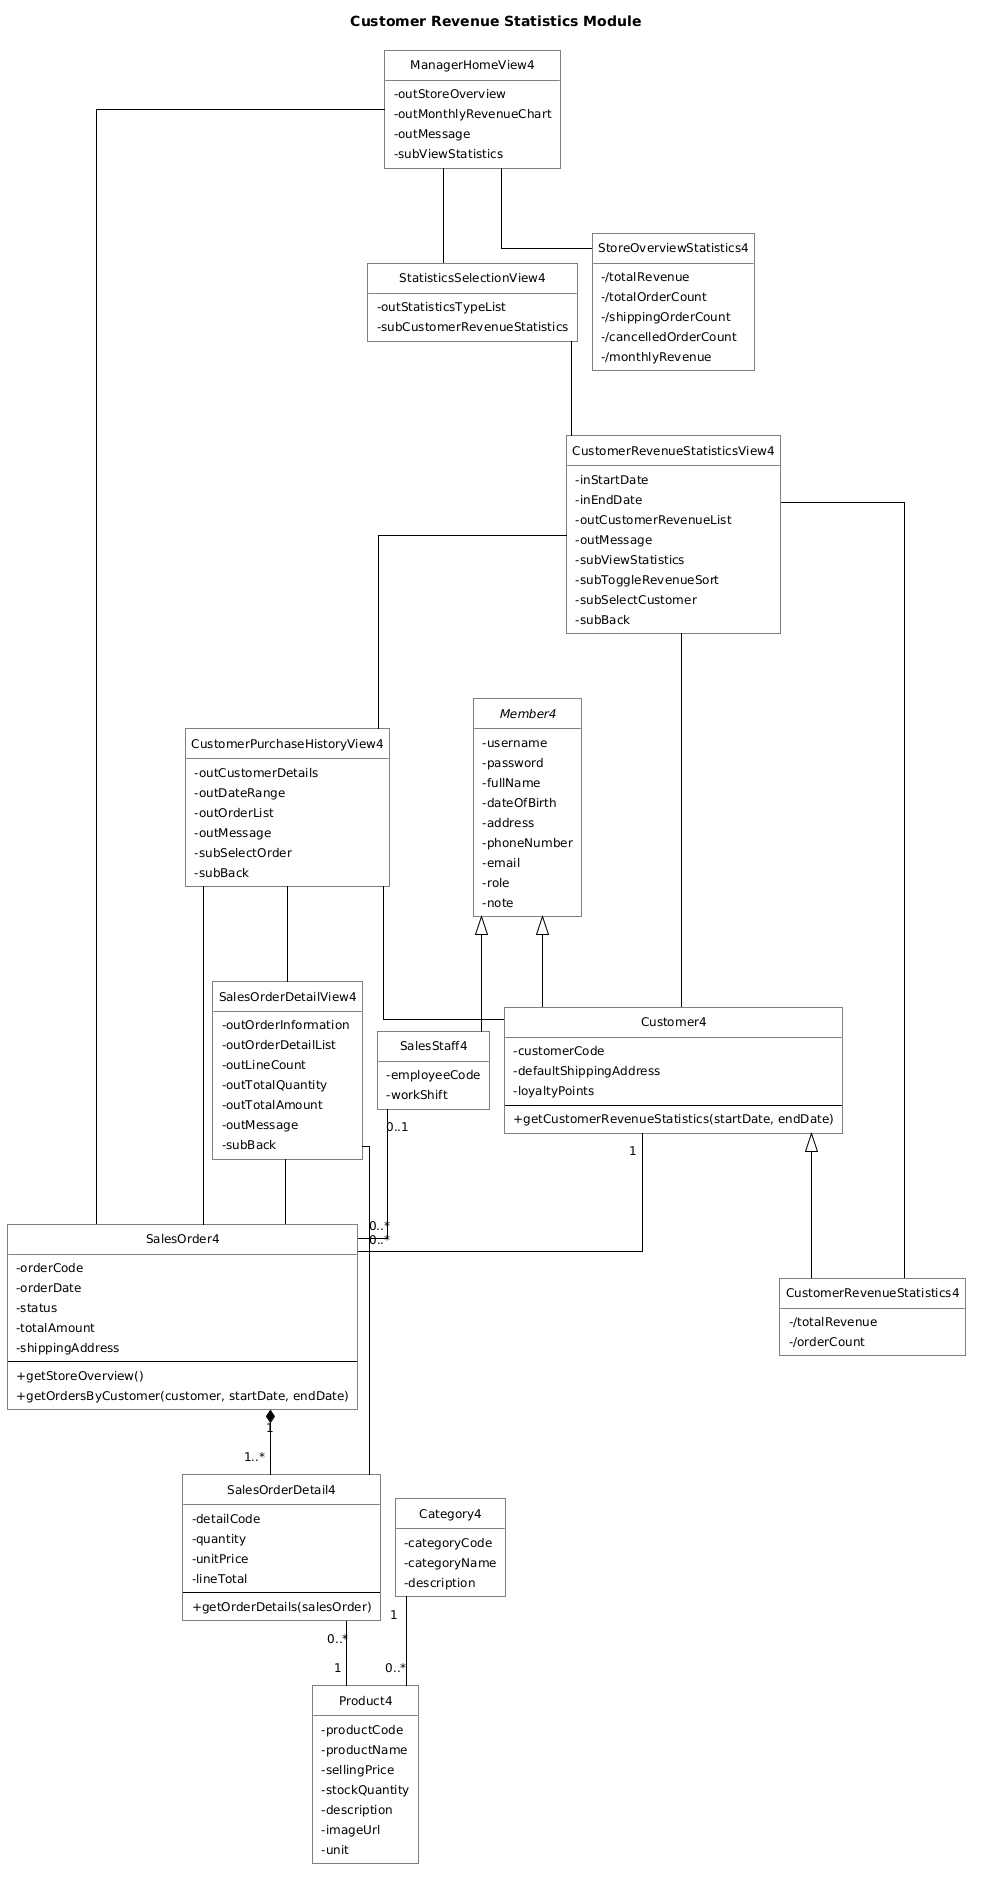

The diagram above was rendered by PlantUML. Its source (embedded in the PNG):
@startuml
title Customer Revenue Statistics Module

top to bottom direction
skinparam nodesep 25
skinparam ranksep 35
skinparam defaultFontSize 12
skinparam padding 3
skinparam shadowing false
skinparam roundcorner 0
skinparam classAttributeIconSize 0
skinparam linetype ortho
skinparam nodesep 15
skinparam ranksep 65
skinparam defaultFontName Arial
skinparam defaultFontSize 12
skinparam ArrowColor black
skinparam padding 3

skinparam class {
  BackgroundColor white
  BorderColor black
  FontColor black
}

hide circle
hide empty methods

class ManagerHomeView4 {
  - outStoreOverview
  - outMonthlyRevenueChart
  - outMessage
  - subViewStatistics
}

class StatisticsSelectionView4 {
  - outStatisticsTypeList
  - subCustomerRevenueStatistics
}

class CustomerRevenueStatisticsView4 {
  - inStartDate
  - inEndDate
  - outCustomerRevenueList
  - outMessage
  - subViewStatistics
  - subToggleRevenueSort
  - subSelectCustomer
  - subBack
}

class CustomerPurchaseHistoryView4 {
  - outCustomerDetails
  - outDateRange
  - outOrderList
  - outMessage
  - subSelectOrder
  - subBack
}

class SalesOrderDetailView4 {
  - outOrderInformation
  - outOrderDetailList
  - outLineCount
  - outTotalQuantity
  - outTotalAmount
  - outMessage
  - subBack
}

abstract class Member4 {
  - username
  - password
  - fullName
  - dateOfBirth
  - address
  - phoneNumber
  - email
  - role
  - note
}

class Customer4 {
  - customerCode
  - defaultShippingAddress
  - loyaltyPoints
  --
  + getCustomerRevenueStatistics(startDate, endDate)
}

class SalesStaff4 {
  - employeeCode
  - workShift
}

class SalesOrder4 {
  - orderCode
  - orderDate
  - status
  - totalAmount
  - shippingAddress
  --
  + getStoreOverview()
  + getOrdersByCustomer(customer, startDate, endDate)
}

class SalesOrderDetail4 {
  - detailCode
  - quantity
  - unitPrice
  - lineTotal
  --
  + getOrderDetails(salesOrder)
}

class Product4 {
  - productCode
  - productName
  - sellingPrice
  - stockQuantity
  - description
  - imageUrl
  - unit
}

class Category4 {
  - categoryCode
  - categoryName
  - description
}

class CustomerRevenueStatistics4 {
  - /totalRevenue
  - /orderCount
}

class StoreOverviewStatistics4 {
  - /totalRevenue
  - /totalOrderCount
  - /shippingOrderCount
  - /cancelledOrderCount
  - /monthlyRevenue
}

ManagerHomeView4 -down- StatisticsSelectionView4
StatisticsSelectionView4 -down- CustomerRevenueStatisticsView4
CustomerRevenueStatisticsView4 -down- CustomerPurchaseHistoryView4
CustomerPurchaseHistoryView4 -down- SalesOrderDetailView4

ManagerHomeView4 -- SalesOrder4
ManagerHomeView4 -- StoreOverviewStatistics4

CustomerRevenueStatisticsView4 -- Customer4
CustomerRevenueStatisticsView4 -- CustomerRevenueStatistics4

CustomerPurchaseHistoryView4 -- Customer4
CustomerPurchaseHistoryView4 -- SalesOrder4

SalesOrderDetailView4 -- SalesOrder4
SalesOrderDetailView4 -- SalesOrderDetail4

Member4 <|-- Customer4
Member4 <|-- SalesStaff4
Customer4 <|-- CustomerRevenueStatistics4

Customer4 "1" -- "0..*" SalesOrder4
SalesStaff4 "0..1" -- "0..*" SalesOrder4
SalesOrder4 "1" *-- "1..*" SalesOrderDetail4
SalesOrderDetail4 "0..*" -- "1" Product4
Category4 "1" -- "0..*" Product4

CustomerRevenueStatisticsView4 -[hidden]down- CustomerRevenueStatistics4
CustomerRevenueStatistics4 -[hidden]left- CustomerRevenueStatistics4

CustomerPurchaseHistoryView4 -[hidden]left- SalesOrder4
@enduml